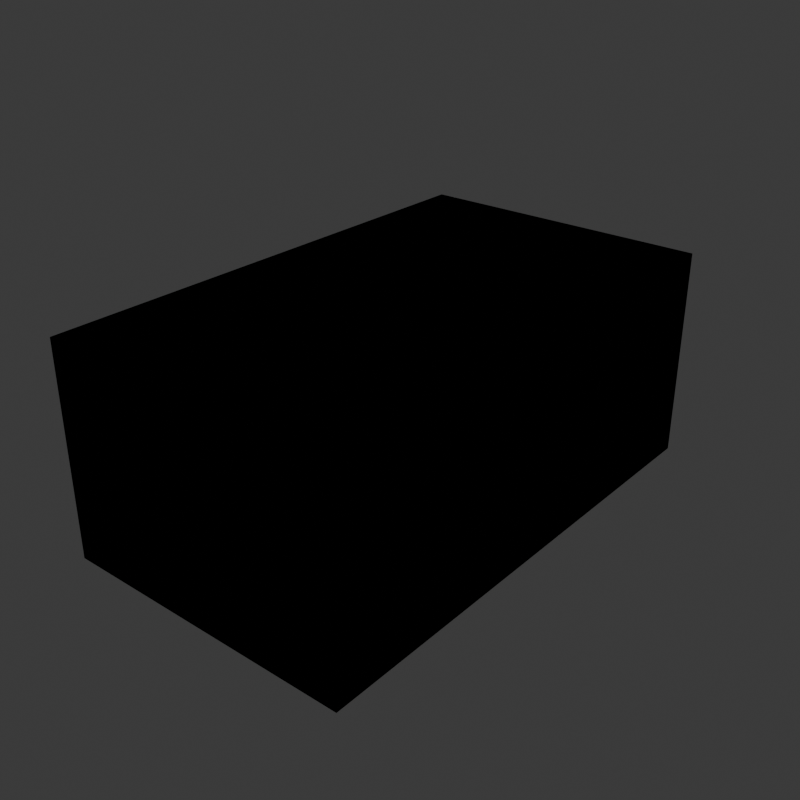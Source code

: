 # Source: HayBale1.blend  (saved by Blender 4.0.36; exported with 4.5.12 LTS)
import bpy
from mathutils import Matrix  # noqa: F401  (used for matrix-valued properties, if any)

bpy.ops.wm.read_factory_settings(use_empty=True)
scene = bpy.context.scene
scene.name = 'HayBale'

# ---- collections
col_collection = bpy.data.collections.new('Collection'); scene.collection.children.link(col_collection)
col_seut__haybale = bpy.data.collections.new('SEUT (HayBale)'); scene.collection.children.link(col_seut__haybale)
col_main__haybale = bpy.data.collections.new('Main (HayBale)'); col_seut__haybale.children.link(col_main__haybale)
col_collision___main__haybale = bpy.data.collections.new('Collision - Main (HayBale)'); col_seut__haybale.children.link(col_collision___main__haybale)
col_bs1__haybale = bpy.data.collections.new('BS1 (HayBale)'); col_seut__haybale.children.link(col_bs1__haybale)
col_bs2__haybale = bpy.data.collections.new('BS2 (HayBale)'); col_seut__haybale.children.link(col_bs2__haybale)
col_bs3__haybale = bpy.data.collections.new('BS3 (HayBale)'); col_seut__haybale.children.link(col_bs3__haybale)
col_lod1__haybale = bpy.data.collections.new('LOD1 (HayBale)'); col_seut__haybale.children.link(col_lod1__haybale)
col_lod2__haybale = bpy.data.collections.new('LOD2 (HayBale)'); col_seut__haybale.children.link(col_lod2__haybale)
col_lod3__haybale = bpy.data.collections.new('LOD3 (HayBale)'); col_seut__haybale.children.link(col_lod3__haybale)
col_bs1_lod1__haybale = bpy.data.collections.new('BS1_LOD1 (HayBale)'); col_seut__haybale.children.link(col_bs1_lod1__haybale)

# ---- images (referenced by path relative to the original .blend; pixels are not part of the script)
import os
ASSET_DIR = os.environ.get("B2B_ASSET_DIR", "")  # directory of the original .blend (textures are referenced by path, not embedded)
HERE = os.path.dirname(os.path.abspath(__file__))  # packed textures are extracted next to this script under _unpacked/

def load_image(name, relpath, width, height, colorspace="sRGB"):
    """Load a texture the original file referenced (path relative to the .blend, or extracted next to this script)."""
    p = next((c for c in (os.path.join(HERE, relpath), os.path.join(ASSET_DIR, relpath)) if relpath and os.path.exists(c)), "")
    if p:
        img = bpy.data.images.load(p, check_existing=True)
        img.name = name
    else:  # same state as the original file: an image datablock whose file is absent (Cycles renders it pink)
        img = bpy.data.images.new(name, width, height)
        img.source = "FILE"
        img.filepath = "//" + (relpath or name)
    img.colorspace_settings.name = colorspace
    return img
img_uv_grid_png_001 = load_image('uv_grid.png.001', 'uv_grid.png', 1024, 1024, 'sRGB')
img_textures_voxels_dummy_add_001 = load_image('Textures\\Voxels\\Dummy_add.001', 'Dummy_add.tif', 1024, 1024, 'sRGB')
img_textures_voxels_grass_old_ng_001 = load_image('Textures\\Voxels\\Grass_old_ng.001', 'Grass_old_ng.tif', 1024, 1024, 'sRGB')
img_textures_voxels_grass_old_cm_001 = load_image('Textures\\Voxels\\Grass_old_cm.001', 'Grass_old_cm.tif', 1024, 1024, 'sRGB')

# ---- materials (node trees are filled in below, after node groups)
mat_grass_old_bare_001 = bpy.data.materials.new('Grass_old bare.001')
mat_grass_old_bare_001.use_backface_culling = True
mat_grass_old_bare_001.use_transparent_shadow = False
mat_grass_old_bare_001.preview_render_type = 'FLAT'

# ---- node groups
ng_seut_node_group_001 = bpy.data.node_groups.new('SEUT Node Group.001', 'ShaderNodeTree')
_s = ng_seut_node_group_001.interface.new_socket(name='BSDF', in_out='OUTPUT', socket_type='NodeSocketShader')
_s = ng_seut_node_group_001.interface.new_socket(name='CM Color', in_out='INPUT', socket_type='NodeSocketColor')
_s.hide_value = True
_s = ng_seut_node_group_001.interface.new_socket(name='CM Alpha', in_out='INPUT', socket_type='NodeSocketColor')
_s.hide_value = True
_s = ng_seut_node_group_001.interface.new_socket(name='ADD Color', in_out='INPUT', socket_type='NodeSocketColor')
_s.hide_value = True
_s = ng_seut_node_group_001.interface.new_socket(name='ADD Alpha', in_out='INPUT', socket_type='NodeSocketColor')
_s.hide_value = True
_s = ng_seut_node_group_001.interface.new_socket(name='NG Color', in_out='INPUT', socket_type='NodeSocketColor')
_s.hide_value = True
_s = ng_seut_node_group_001.interface.new_socket(name='NG Alpha', in_out='INPUT', socket_type='NodeSocketColor')
_s.hide_value = True
_s = ng_seut_node_group_001.interface.new_socket(name='AM Color', in_out='INPUT', socket_type='NodeSocketColor')
_s.default_value = (1.0, 1.0, 1.0, 1.0)
_s.hide_value = True
_s = ng_seut_node_group_001.interface.new_socket(name='TM Switch', in_out='INPUT', socket_type='NodeSocketFloat')
_s.min_value = 0.0
_s.max_value = 1.0
_s.hide_value = True
_s = ng_seut_node_group_001.interface.new_socket(name='Color Override', in_out='INPUT', socket_type='NodeSocketColor')
_s.hide_value = True
_s = ng_seut_node_group_001.interface.new_socket(name='Color Override Alpha', in_out='INPUT', socket_type='NodeSocketFloat')
_s.hide_value = True
_s = ng_seut_node_group_001.interface.new_socket(name='Color Overlay', in_out='INPUT', socket_type='NodeSocketColor')
_s.hide_value = True
_s = ng_seut_node_group_001.interface.new_socket(name='Color Overlay Alpha', in_out='INPUT', socket_type='NodeSocketFloat')
_s.hide_value = True
_s = ng_seut_node_group_001.interface.new_socket(name='Emission Strength', in_out='INPUT', socket_type='NodeSocketFloat')
_s.default_value = 5.0
_s.hide_value = True
_N = ng_seut_node_group_001.nodes; _L = ng_seut_node_group_001.links
n0 = _N.new('ShaderNodeBsdfPrincipled'); n0.name = 'Principled BSDF'; n0.location = (140, 0)
n0.label = 'Principled BSDF'
n0.distribution = 'GGX'
n0.subsurface_method = 'RANDOM_WALK_SKIN'
n0.inputs[3].default_value = 1.45
n1 = _N.new('ShaderNodeMixRGB'); n1.name = 'Mix (Legacy)'; n1.location = (-280, 240)
n1.label = 'Switch Alpha'
n1.use_clamp = True
n2 = _N.new('ShaderNodeMixRGB'); n2.name = 'Mix (Legacy).001'; n2.location = (-100, 440)
n2.label = 'Switch Color'
n2.use_clamp = True
n3 = _N.new('ShaderNodeMixRGB'); n3.name = 'Mix (Legacy).002'; n3.location = (-280, 440)
n3.label = 'Color Overlay'
n3.blend_type = 'OVERLAY'
n4 = _N.new('ShaderNodeMixRGB'); n4.name = 'Mix (Legacy).003'; n4.location = (-460, 240)
n4.label = 'Color Override'
n5 = _N.new('ShaderNodeInvert'); n5.name = 'Invert'; n5.location = (-688, -231)
n5.label = 'Gloss to Roughness'
n6 = _N.new('ShaderNodeMixRGB'); n6.name = 'Mix (Legacy).005'; n6.location = (-688, -370)
n6.label = 'Emission Color'
n7 = _N.new('ShaderNodeNormalMap'); n7.name = 'Normal Map'; n7.location = (-688, -600)
n7.label = 'Normal Map'
n8 = _N.new('ShaderNodeMixRGB'); n8.name = 'Mix (Legacy).006'; n8.location = (-962, -211)
n8.label = 'Add Paint'
n8.blend_type = 'MULTIPLY'
n9 = _N.new('ShaderNodeMath'); n9.name = 'Math.001'; n9.location = (-962, -442)
n9.label = 'Emission Switch'
n9.operation = 'GREATER_THAN'
n9.use_clamp = True
n9.inputs[1].default_value = 0.1
n10 = _N.new('ShaderNodeSeparateRGB'); n10.name = 'Separate RGB (Legacy)'; n10.location = (-1238, 0)
n10.label = 'Separate RGB'
n11 = _N.new('ShaderNodeMath'); n11.name = 'Math.002'; n11.location = (-460, 440)
n11.label = 'Restrict to Alpha'
n12 = _N.new('ShaderNodeInvert'); n12.name = 'Invert.001'; n12.location = (-640, 440)
n12.label = 'Invert Alpha'
n13 = _N.new('ShaderNodeBsdfDiffuse'); n13.name = 'Diffuse BSDF'; n13.location = (660, -120)
n14 = _N.new('ShaderNodeMixShader'); n14.name = 'Mix Shader'; n14.location = (820, 0)
n15 = _N.new('NodeGroupOutput'); n15.name = 'Group Output'; n15.location = (980, 0)
n15.label = 'Output'
n16 = _N.new('ShaderNodeTexImage'); n16.name = 'Image Texture'; n16.location = (400, -120)
n16.image = img_uv_grid_png_001
n17 = _N.new('ShaderNodeAttribute'); n17.name = 'Attribute.001'; n17.location = (660, 160)
n17.attribute_type = 'VIEW_LAYER'
n17.attribute_name = 'UV Grid Overlay'
n18 = _N.new('ShaderNodeMixRGB'); n18.name = 'Mix (Legacy).004'; n18.location = (-688, 0)
n18.label = 'Add AO'
n18.blend_type = 'MULTIPLY'
n18.use_clamp = True
n19 = _N.new('NodeGroupInput'); n19.name = 'Group Input'; n19.location = (-1512, 0)
n19.label = 'Input'
n20 = _N.new('ShaderNodeMath'); n20.name = 'Math'; n20.location = (-962, 0)
n20.label = 'ADD Switch'
n20.operation = 'CEIL'
n20.use_clamp = True
n20.inputs[1].default_value = 1.0
n21 = _N.new('ShaderNodeMix'); n21.name = 'Mix'; n21.location = (-1240, -220)
n21.data_type = 'RGBA'
n21.blend_type = 'MULTIPLY'
n22 = _N.new('ShaderNodeValue'); n22.name = 'Value'; n22.location = (-1420, -380)
n22.outputs[0].default_value = 4.0
n23 = _N.new('ShaderNodeAttribute'); n23.name = 'Attribute'; n23.location = (-1240, -460)
n23.attribute_type = 'VIEW_LAYER'
n23.attribute_name = 'Paint Color'
_L.new(n1.outputs[0], n0.inputs[4])
_L.new(n2.outputs[0], n0.inputs[0])
_L.new(n3.outputs[0], n2.inputs[2])
_L.new(n4.outputs[0], n3.inputs[1])
_L.new(n18.outputs[0], n4.inputs[1])
_L.new(n18.outputs[0], n2.inputs[1])
_L.new(n5.outputs[0], n0.inputs[2])
_L.new(n6.outputs[0], n0.inputs[27])
_L.new(n7.outputs[0], n0.inputs[5])
_L.new(n20.outputs[0], n18.inputs[0])
_L.new(n8.outputs[0], n18.inputs[1])
_L.new(n8.outputs[0], n6.inputs[2])
_L.new(n9.outputs[0], n6.inputs[0])
_L.new(n10.outputs[0], n18.inputs[2])
_L.new(n10.outputs[1], n9.inputs[0])
_L.new(n10.outputs[1], n6.inputs[1])
_L.new(n11.outputs[0], n3.inputs[0])
_L.new(n12.outputs[0], n11.inputs[1])
_L.new(n19.outputs[1], n0.inputs[1])
_L.new(n19.outputs[1], n1.inputs[2])
_L.new(n19.outputs[2], n10.inputs[0])
_L.new(n19.outputs[2], n20.inputs[0])
_L.new(n19.outputs[3], n8.inputs[0])
_L.new(n19.outputs[4], n7.inputs[1])
_L.new(n19.outputs[5], n5.inputs[1])
_L.new(n19.outputs[6], n1.inputs[1])
_L.new(n19.outputs[6], n12.inputs[1])
_L.new(n19.outputs[7], n2.inputs[0])
_L.new(n19.outputs[7], n1.inputs[0])
_L.new(n19.outputs[8], n4.inputs[2])
_L.new(n19.outputs[9], n4.inputs[0])
_L.new(n19.outputs[10], n3.inputs[2])
_L.new(n19.outputs[11], n11.inputs[0])
_L.new(n19.outputs[12], n0.inputs[28])
_L.new(n14.outputs[0], n15.inputs[0])
_L.new(n0.outputs[0], n14.inputs[1])
_L.new(n13.outputs[0], n14.inputs[2])
_L.new(n16.outputs[0], n13.inputs[0])
_L.new(n17.outputs[2], n14.inputs[0])
_L.new(n19.outputs[0], n21.inputs[6])
_L.new(n22.outputs[0], n21.inputs[7])
_L.new(n19.outputs[3], n21.inputs[0])
_L.new(n21.outputs[2], n8.inputs[1])
_L.new(n23.outputs[0], n8.inputs[2])
n15.is_active_output = True

# ---- material node trees
mat_grass_old_bare_001.use_nodes = True; mat_grass_old_bare_001.node_tree.nodes.clear()
_N = mat_grass_old_bare_001.node_tree.nodes; _L = mat_grass_old_bare_001.node_tree.links
n0 = _N.new('ShaderNodeGroup'); n0.name = 'SEUT_NODE_GROUP'; n0.location = (-25, 173)
n0.node_tree = ng_seut_node_group_001
n0.inputs[6].default_value = (1.0, 1.0, 1.0, 1.0)
n0.inputs[7].default_value = 0.0
n0.inputs[8].default_value = (0.0, 0.0, 0.0, 1.0)
n0.inputs[9].default_value = 0.0
n0.inputs[10].default_value = (0.0, 0.0, 0.0, 1.0)
n0.inputs[11].default_value = 0.0
n0.inputs[12].default_value = 5.0
n1 = _N.new('ShaderNodeTexImage'); n1.name = 'ADD'; n1.location = (-420, 120)
n1.label = 'ADD'
n1.image = img_textures_voxels_dummy_add_001
n2 = _N.new('ShaderNodeTexImage'); n2.name = 'NG'; n2.location = (-420, -140)
n2.label = 'NG'
n2.image = img_textures_voxels_grass_old_ng_001
n3 = _N.new('ShaderNodeOutputMaterial'); n3.name = 'Material Output'; n3.location = (250, 173)
n4 = _N.new('ShaderNodeTexImage'); n4.name = 'CM'; n4.location = (-420, 380)
n4.label = 'CM'
n4.image = img_textures_voxels_grass_old_cm_001
_L.new(n4.outputs[0], n0.inputs[0])
_L.new(n4.outputs[1], n0.inputs[1])
_L.new(n1.outputs[0], n0.inputs[2])
_L.new(n1.outputs[1], n0.inputs[3])
_L.new(n2.outputs[0], n0.inputs[4])
_L.new(n2.outputs[1], n0.inputs[5])
_L.new(n0.outputs[0], n3.inputs[0])
n3.is_active_output = True

# ---- world
world_world = bpy.data.worlds.new('World'); scene.world = world_world
world_world.use_nodes = True; world_world.node_tree.nodes.clear()
_N = world_world.node_tree.nodes; _L = world_world.node_tree.links
n0 = _N.new('ShaderNodeOutputWorld'); n0.name = 'World Output'; n0.location = (300, 300)
n1 = _N.new('ShaderNodeBackground'); n1.name = 'Background'; n1.location = (10, 300)
n1.inputs[0].default_value = (0.05088, 0.05088, 0.05088, 1.0)
_L.new(n1.outputs[0], n0.inputs[0])
n0.is_active_output = True
world_world.color = (0.05088, 0.05088, 0.05088)
world_world.use_sun_shadow = False
world_world.sun_shadow_jitter_overblur = 0.0

# ---- cameras
cam_camera = bpy.data.cameras.new('Camera')
cam_camera.clip_end = 100.0
cam_camera.ortho_scale = 7.314

# ---- lights
light_light = bpy.data.lights.new('Light', 'POINT')
light_light.transmission_factor = 0.0
light_light.use_soft_falloff = False
light_light.energy = 1000.0
light_light.shadow_soft_size = 0.1
light_light.shadow_maximum_resolution = 0.006
light_light.use_absolute_resolution = True

# ---- meshes
me_cube_002 = bpy.data.meshes.new('Cube.002')
me_cube_002.from_pydata([(-0.149, -0.25, -0.105), (-0.149, -0.25, 0.105), (-0.149, 0.25, -0.105), (-0.149, 0.25, 0.105), (0.149, -0.25, -0.105), (0.149, -0.25, 0.105), (0.149, 0.25, -0.105), (0.149, 0.25, 0.105)], [], [(0, 1, 3, 2), (2, 3, 7, 6), (6, 7, 5, 4), (4, 5, 1, 0), (2, 6, 4, 0), (7, 3, 1, 5)])
_uv = me_cube_002.uv_layers.new(name='UVMap')
_uv.uv.foreach_set('vector', [0.0, 0.2899, 0.0, 0.7101, 1.0, 0.7101, 1.0, 0.2899, 0.202, 0.2899, 0.202, 0.7101, 0.798, 0.7101, 0.798, 0.2899, 1.0, 0.2899, 1.0, 0.7101, 0.0, 0.7101, 0.0, 0.2899, 0.798, 0.2899, 0.798, 0.7101, 0.202, 0.7101, 0.202, 0.2899, 0.202, 1.0, 0.798, 1.0, 0.798, 0.0, 0.202, 0.0, 0.798, 1.0, 0.202, 1.0, 0.202, 0.0, 0.798, 0.0])
me_cube_002.materials.append(mat_grass_old_bare_001)
me_cube_002.update()
me_cube_001 = bpy.data.meshes.new('Cube.001')
me_cube_001.from_pydata([(-0.149, -0.25, -0.105), (-0.149, -0.25, 0.105), (-0.149, 0.25, -0.105), (-0.149, 0.25, 0.105), (0.149, -0.25, -0.105), (0.149, -0.25, 0.105), (0.149, 0.25, -0.105), (0.149, 0.25, 0.105)], [], [(0, 1, 3, 2), (2, 3, 7, 6), (6, 7, 5, 4), (4, 5, 1, 0), (2, 6, 4, 0), (7, 3, 1, 5)])
_uv = me_cube_001.uv_layers.new(name='UVMap')
_uv.uv.foreach_set('vector', [0.0, 0.2899, 0.0, 0.7101, 1.0, 0.7101, 1.0, 0.2899, 0.202, 0.2899, 0.202, 0.7101, 0.798, 0.7101, 0.798, 0.2899, 1.0, 0.2899, 1.0, 0.7101, 0.0, 0.7101, 0.0, 0.2899, 0.798, 0.2899, 0.798, 0.7101, 0.202, 0.7101, 0.202, 0.2899, 0.202, 1.0, 0.798, 1.0, 0.798, 0.0, 0.202, 0.0, 0.798, 1.0, 0.202, 1.0, 0.202, 0.0, 0.798, 0.0])
me_cube_001.materials.append(None)
me_cube_001.update()

# ---- objects
ob_light = bpy.data.objects.new('Light', light_light)
ob_camera = bpy.data.objects.new('Camera', cam_camera)
ob_haybale = bpy.data.objects.new('HayBale', me_cube_002)
ob_cube = bpy.data.objects.new('Cube', me_cube_001)

# ---- transforms, parenting, visibility, modifiers, constraints
ob_light.location = (4.076, 1.005, 5.904)
ob_light.rotation_euler = (0.6503, 0.05522, 1.866)
ob_light.lock_rotations_4d = False
ob_light.empty_display_type = 'ARROWS'
ob_light.color = (0.0, 0.0, 0.0, 0.0)
ob_light.lineart.crease_threshold = 0.0
ob_camera.location = (7.359, -6.926, 4.958)
ob_camera.rotation_euler = (1.109, 0.0, 0.8149)
ob_camera.lock_rotations_4d = False
ob_camera.empty_display_type = 'ARROWS'
ob_camera.color = (0.0, 0.0, 0.0, 0.0)
ob_camera.display_type = 'WIRE'
ob_camera.lineart.crease_threshold = 0.0
ob_haybale.location = (0.0, 0.0, 0.0)
ob_cube.location = (0.0, 0.0, 0.0)

# ---- collection membership
col_collection.objects.link(ob_light)
col_collection.objects.link(ob_camera)
col_main__haybale.objects.link(ob_haybale)
col_collision___main__haybale.objects.link(ob_cube)

# ---- scene / render settings (as saved in the file)
scene.frame_start = 1; scene.frame_end = 250; scene.frame_set(0)
scene.render.engine = 'BLENDER_EEVEE_NEXT'
scene.render.resolution_x = 128
scene.render.resolution_y = 128
scene.render.fps = 60
scene.render.film_transparent = True
scene.cycles.sampling_pattern = 'TABULATED_SOBOL'
bpy.context.view_layer.update()

# ---- added for rendering (the .blend has no active camera): camera
cam_auto = bpy.data.cameras.new('AutoCamera')
cam_auto.lens = 50.0
cam_auto.sensor_width = 36.0
cam_auto.clip_end = 1000.0
ob_auto_camera = bpy.data.objects.new('AutoCamera', cam_auto)
scene.collection.objects.link(ob_auto_camera)
ob_auto_camera.location = (0.572553, -0.687064, 0.458042)
ob_auto_camera.rotation_euler = (1.09748, -7.21219e-08, 0.694738)
scene.camera = ob_auto_camera
bpy.context.view_layer.update()
